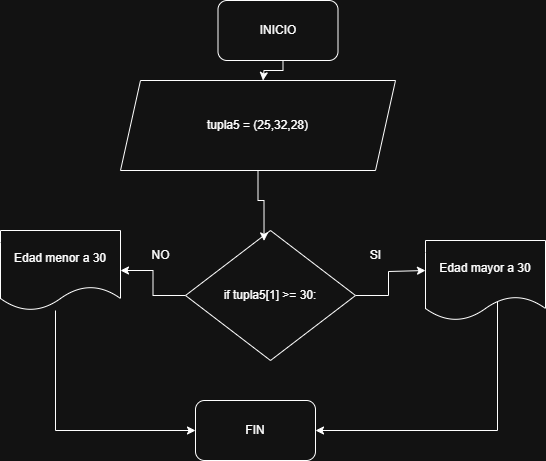

The diagram above was exported from draw.io. Its source (the exported page's mxGraphModel, read from the mxfile embedded in the PNG):
<mxGraphModel dx="946" dy="569" grid="1" gridSize="10" guides="1" tooltips="1" connect="1" arrows="1" fold="1" page="1" pageScale="1" pageWidth="827" pageHeight="1169" math="0" shadow="0">
  <root>
    <mxCell id="0" />
    <mxCell id="1" parent="0" />
    <mxCell id="ezmWUIJuZMvQBYdMVrCR-2" style="edgeStyle=orthogonalEdgeStyle;rounded=0;orthogonalLoop=1;jettySize=auto;html=1;" parent="1" edge="1">
      <mxGeometry relative="1" as="geometry">
        <mxPoint x="437.5" y="310" as="targetPoint" />
        <mxPoint x="457.5" y="280" as="sourcePoint" />
        <Array as="points">
          <mxPoint x="457.5" y="300" />
          <mxPoint x="438.5" y="300" />
        </Array>
      </mxGeometry>
    </mxCell>
    <mxCell id="ezmWUIJuZMvQBYdMVrCR-1" value="INICIO" style="rounded=1;whiteSpace=wrap;html=1;" parent="1" vertex="1">
      <mxGeometry x="392.5" y="230" width="120" height="60" as="geometry" />
    </mxCell>
    <mxCell id="ezmWUIJuZMvQBYdMVrCR-3" value="tupla5 = (25,32,28)" style="shape=parallelogram;perimeter=parallelogramPerimeter;whiteSpace=wrap;html=1;fixedSize=1;" parent="1" vertex="1">
      <mxGeometry x="295" y="310" width="275" height="90" as="geometry" />
    </mxCell>
    <mxCell id="anbILwk8cUhJIFDhfcJo-4" value="" style="edgeStyle=orthogonalEdgeStyle;rounded=0;orthogonalLoop=1;jettySize=auto;html=1;entryX=0;entryY=0.375;entryDx=0;entryDy=0;entryPerimeter=0;" edge="1" parent="1" source="anbILwk8cUhJIFDhfcJo-1" target="anbILwk8cUhJIFDhfcJo-5">
      <mxGeometry relative="1" as="geometry">
        <mxPoint x="595" y="500" as="targetPoint" />
        <Array as="points">
          <mxPoint x="563" y="525" />
          <mxPoint x="563" y="501" />
        </Array>
      </mxGeometry>
    </mxCell>
    <mxCell id="anbILwk8cUhJIFDhfcJo-12" value="" style="edgeStyle=orthogonalEdgeStyle;rounded=0;orthogonalLoop=1;jettySize=auto;html=1;" edge="1" parent="1" source="anbILwk8cUhJIFDhfcJo-1" target="anbILwk8cUhJIFDhfcJo-11">
      <mxGeometry relative="1" as="geometry" />
    </mxCell>
    <mxCell id="anbILwk8cUhJIFDhfcJo-1" value="if tupla5[1] &amp;gt;= 30:" style="rhombus;whiteSpace=wrap;html=1;" vertex="1" parent="1">
      <mxGeometry x="360" y="460" width="170" height="130" as="geometry" />
    </mxCell>
    <mxCell id="anbILwk8cUhJIFDhfcJo-15" style="edgeStyle=orthogonalEdgeStyle;rounded=0;orthogonalLoop=1;jettySize=auto;html=1;exitX=0.642;exitY=0.738;exitDx=0;exitDy=0;exitPerimeter=0;" edge="1" parent="1" source="anbILwk8cUhJIFDhfcJo-5" target="anbILwk8cUhJIFDhfcJo-13">
      <mxGeometry relative="1" as="geometry">
        <mxPoint x="685" y="580" as="sourcePoint" />
        <mxPoint x="385" y="715" as="targetPoint" />
        <Array as="points">
          <mxPoint x="672" y="660" />
        </Array>
      </mxGeometry>
    </mxCell>
    <mxCell id="anbILwk8cUhJIFDhfcJo-5" value="Edad mayor a 30" style="shape=document;whiteSpace=wrap;html=1;boundedLbl=1;" vertex="1" parent="1">
      <mxGeometry x="600" y="470" width="120" height="80" as="geometry" />
    </mxCell>
    <mxCell id="anbILwk8cUhJIFDhfcJo-7" value="SI" style="text;html=1;align=center;verticalAlign=middle;resizable=0;points=[];autosize=1;strokeColor=none;fillColor=none;" vertex="1" parent="1">
      <mxGeometry x="535" y="470" width="30" height="30" as="geometry" />
    </mxCell>
    <mxCell id="anbILwk8cUhJIFDhfcJo-8" value="NO" style="text;html=1;align=center;verticalAlign=middle;resizable=0;points=[];autosize=1;strokeColor=none;fillColor=none;" vertex="1" parent="1">
      <mxGeometry x="315" y="470" width="40" height="30" as="geometry" />
    </mxCell>
    <mxCell id="anbILwk8cUhJIFDhfcJo-14" value="" style="edgeStyle=orthogonalEdgeStyle;rounded=0;orthogonalLoop=1;jettySize=auto;html=1;" edge="1" parent="1" source="anbILwk8cUhJIFDhfcJo-11" target="anbILwk8cUhJIFDhfcJo-13">
      <mxGeometry relative="1" as="geometry">
        <Array as="points">
          <mxPoint x="230" y="660" />
        </Array>
      </mxGeometry>
    </mxCell>
    <mxCell id="anbILwk8cUhJIFDhfcJo-11" value="Edad menor a 30" style="shape=document;whiteSpace=wrap;html=1;boundedLbl=1;" vertex="1" parent="1">
      <mxGeometry x="175" y="460" width="120" height="80" as="geometry" />
    </mxCell>
    <mxCell id="anbILwk8cUhJIFDhfcJo-13" value="FIN" style="rounded=1;whiteSpace=wrap;html=1;" vertex="1" parent="1">
      <mxGeometry x="370" y="630" width="120" height="60" as="geometry" />
    </mxCell>
    <mxCell id="anbILwk8cUhJIFDhfcJo-21" value="" style="edgeStyle=orthogonalEdgeStyle;rounded=0;orthogonalLoop=1;jettySize=auto;html=1;entryX=0.462;entryY=0.08;entryDx=0;entryDy=0;entryPerimeter=0;" edge="1" parent="1" source="ezmWUIJuZMvQBYdMVrCR-3" target="anbILwk8cUhJIFDhfcJo-1">
      <mxGeometry relative="1" as="geometry">
        <mxPoint x="438" y="350" as="sourcePoint" />
        <mxPoint x="440" y="380" as="targetPoint" />
      </mxGeometry>
    </mxCell>
  </root>
</mxGraphModel>